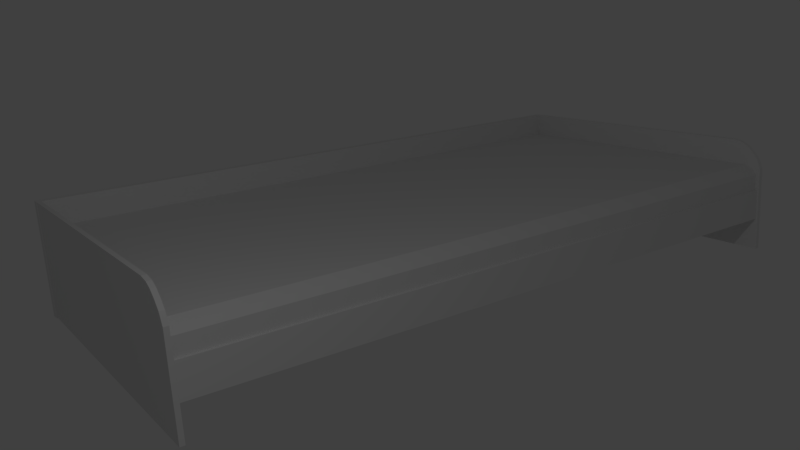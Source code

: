 # Source: MyBed.blend  (saved by Blender 2.79.0; exported with 4.5.12 LTS)
import bpy
from mathutils import Matrix  # noqa: F401  (used for matrix-valued properties, if any)

bpy.ops.wm.read_factory_settings(use_empty=True)
scene = bpy.context.scene
scene.name = 'Scene'

# ---- collections
col_collection_1 = bpy.data.collections.new('Collection 1'); scene.collection.children.link(col_collection_1)

# ---- materials (node trees are filled in below, after node groups)
mat_material = bpy.data.materials.new('Material')
mat_material.alpha_threshold = 0.0
mat_material.use_transparent_shadow = False
mat_material.roughness = 0.5
mat_material.line_color = (0.0, 0.0, 0.0, 1.0)
mat_x = bpy.data.materials.new('Материал')
mat_x.alpha_threshold = 0.0
mat_x.use_transparent_shadow = False
mat_x.roughness = 0.5

# ---- material node trees

# ---- world
world_world = bpy.data.worlds.new('World'); scene.world = world_world
world_world.color = (0.05088, 0.05088, 0.05088)
world_world.use_sun_shadow = False
world_world.sun_shadow_jitter_overblur = 0.0
world_world.cycles.sampling_method = 'MANUAL'

# ---- cameras
cam_camera = bpy.data.cameras.new('Camera')
cam_camera.clip_end = 100.0
cam_camera.lens = 35.0
cam_camera.sensor_width = 32.0
cam_camera.sensor_height = 18.0
cam_camera.ortho_scale = 7.314
cam_camera.dof.focus_distance = 0.0
cam_camera.dof.aperture_fstop = 128.0

# ---- lights
light_lamp = bpy.data.lights.new('Lamp', 'POINT')
light_lamp.transmission_factor = 0.0
light_lamp.cutoff_distance = 30.0
light_lamp.energy = 100.0
light_lamp.shadow_buffer_clip_start = 1.001
light_lamp.shadow_soft_size = 0.1
light_lamp.shadow_maximum_resolution = 0.006
light_lamp.use_absolute_resolution = True

# ---- meshes
me_002 = bpy.data.meshes.new('Плоскость.002')
me_002.from_pydata([(-1.069, -1.0, 0.0), (1.0, -1.0, 0.0), (1.0, 0.6903, 1.354e-08), (-1.069, -1.0, -0.1261), (1.0, -1.0, -0.1261), (1.0, 0.6903, -0.1261), (1.0, -1.0, 0.0), (1.0, 0.6903, 1.354e-08), (1.0, -1.0, -0.1261), (1.0, 0.6903, -0.1261), (-0.6963, 0.6903, 1.354e-08), (-0.6963, 0.6903, -0.1261), (-0.6963, -1.0, 0.0), (-0.6963, -1.0, -0.1261), (-1.069, -0.9419, 4.656e-10), (1.0, -0.9419, 4.656e-10), (-1.069, -0.9419, -0.1261), (1.0, -0.9419, -0.1261), (1.0, -0.9419, -0.1261), (1.0, -0.7718, -1.404e-08), (-0.6963, -0.7718, -1.404e-08), (-0.6963, -0.9419, -0.1261), (-0.8689, 0.6903, 1.354e-08), (-0.8689, 0.6903, -0.1261), (-0.9274, 0.6639, 1.332e-08), (-0.9274, 0.6639, -0.1261), (-0.9673, 0.6157, 1.226e-08), (-0.9673, 0.6157, -0.1261), (-1.009, 0.526, 9.6e-09), (-1.009, 0.526, -0.1261), (-1.069, 0.2829, 7.264e-10), (-1.044, 0.4264, 4.385e-09), (-1.044, 0.4264, -0.1261), (-1.069, 0.2829, -0.1261), (0.9854, 0.662, 18.49), (0.9854, -1.033, 18.49), (0.9854, 0.6903, -0.131), (0.9854, -1.033, -0.131), (1.038, 0.6903, -0.131), (1.038, 0.662, 18.49), (1.038, -1.033, 18.49), (1.038, -1.033, -0.131), (-1.079, -1.023, 18.48), (0.9898, -1.023, 18.48), (0.9898, 0.667, 18.48), (-1.079, -1.023, 18.36), (0.9898, -1.023, 18.36), (0.9898, 0.667, 18.36), (0.9898, -1.023, 18.48), (0.9898, 0.667, 18.48), (0.9898, -1.023, 18.36), (0.9898, 0.667, 18.36), (-0.7065, 0.667, 18.48), (-0.7065, 0.667, 18.36), (-0.7065, -1.023, 18.48), (-0.7065, -1.023, 18.36), (-1.079, -0.9652, 18.48), (0.9898, -0.9652, 18.48), (-1.079, -0.9652, 18.36), (0.9898, -0.9652, 18.36), (0.9898, -0.9652, 18.36), (0.9898, -0.9652, 18.48), (-0.7065, -0.9652, 18.48), (-0.7065, -0.9652, 18.36), (-0.879, 0.667, 18.48), (-0.879, 0.667, 18.36), (-0.9376, 0.6406, 18.48), (-0.9376, 0.6406, 18.36), (-0.9774, 0.5924, 18.48), (-0.9774, 0.5924, 18.36), (-1.019, 0.5027, 18.48), (-1.019, 0.5027, 18.36), (-1.079, 0.2596, 18.48), (-1.054, 0.4031, 18.48), (-1.054, 0.4031, 18.36), (-1.079, 0.2596, 18.36), (0.9989, -0.6977, -0.002235), (0.9989, -1.04, 18.41), (-1.052, -1.013, 18.38), (-1.052, -0.6977, -0.002237), (0.9989, 0.2982, -0.002232), (0.9989, 0.2982, 18.41), (-1.052, -0.5924, -0.002237), (0.9989, -0.08355, -0.002234), (0.9989, -0.08355, 18.41), (-1.052, -0.08355, 18.41), (-1.052, -0.08355, -0.002237), (-1.068, -1.04, -0.002237), (-1.068, -1.013, 18.38), (-1.068, -0.08355, -0.002237), (-1.068, -0.08355, 18.41), (-1.052, -0.5376, -0.002237), (-1.052, 0.1567, 18.41), (-1.052, 0.1567, -0.002235), (0.9989, -0.5376, -0.002235), (-0.9766, 0.2982, 18.41), (-1.025, 0.2365, 18.41), (-1.025, 0.2365, -0.002235), (-0.9766, 0.2982, -0.002235), (0.9989, -0.5376, 18.41), (-1.052, -0.5376, 18.41), (-1.068, -0.5376, -0.002237), (-1.068, -0.5376, 18.41), (-1.061, -0.5376, -0.002237), (-1.061, -0.5376, 18.41)], [(93, 82)], [(19, 15, 2, 7), (18, 9, 5, 17), (14, 16, 3, 0), (6, 8, 4, 1), (15, 17, 5, 2), (12, 13, 8, 6), (2, 5, 9, 7), (21, 11, 9, 18), (20, 19, 7, 10), (10, 11, 23, 22), (0, 3, 13, 12), (7, 9, 11, 10), (3, 16, 21, 13), (0, 12, 20, 14), (12, 6, 19, 20), (13, 21, 18, 8), (1, 4, 17, 15), (8, 18, 17, 4), (6, 1, 15, 19), (23, 25, 24, 22), (26, 24, 25, 27), (16, 33, 32, 29, 27, 25, 23, 11, 21), (28, 26, 27, 29), (30, 33, 16, 14), (31, 28, 29, 32), (30, 31, 32, 33), (14, 20, 10, 22, 24, 26, 28, 31, 30), (34, 36, 37, 35), (39, 40, 41, 38), (37, 36, 38, 41), (34, 35, 40, 39), (35, 37, 41, 40), (36, 34, 39, 38), (61, 57, 44, 49), (60, 51, 47, 59), (56, 58, 45, 42), (48, 50, 46, 43), (57, 59, 47, 44), (54, 55, 50, 48), (44, 47, 51, 49), (63, 53, 51, 60), (62, 61, 49, 52), (52, 53, 65, 64), (42, 45, 55, 54), (49, 51, 53, 52), (45, 58, 63, 55), (42, 54, 62, 56), (54, 48, 61, 62), (55, 63, 60, 50), (43, 46, 59, 57), (50, 60, 59, 46), (48, 43, 57, 61), (65, 67, 66, 64), (68, 66, 67, 69), (58, 75, 74, 71, 69, 67, 65, 53, 63), (70, 68, 69, 71), (72, 75, 58, 56), (73, 70, 71, 74), (72, 73, 74, 75), (56, 62, 52, 64, 66, 68, 70, 73, 72), (99, 77, 76, 94), (92, 93, 86, 85), (91, 79, 87, 101), (99, 100, 78, 77), (94, 91, 86, 83), (83, 86, 93, 97, 98, 80), (78, 100, 102, 88), (81, 84, 83, 80), (102, 101, 103, 104), (85, 86, 89, 90), (100, 85, 90, 102), (81, 80, 98, 95), (93, 92, 96, 97), (95, 98, 97, 96), (81, 95, 96, 92, 85, 84), (90, 89, 101, 102), (76, 79, 91, 94), (84, 85, 100, 99), (86, 91, 101, 89), (84, 99, 94, 83)])
me_002.polygons.foreach_set('material_index', [0, 0, 1, 0, 0, 1, 0, 1, 1, 1, 0, 1, 1, 1, 1, 1, 0, 0, 0, 1, 1, 1, 1, 1, 1, 1, 1, 1, 1, 1, 1, 1, 1, 0, 0, 1, 0, 0, 1, 0, 1, 1, 1, 1, 1, 1, 1, 1, 1, 0, 0, 0, 1, 1, 1, 1, 1, 1, 1, 1, 0, 0, 0, 0, 0, 0, 0, 0, 1, 0, 0, 0, 0, 0, 0, 1, 0, 0, 0, 0])
_uv = me_002.uv_layers.new(name='UVMap')
_uv.uv.foreach_set('vector', [0.4953, 0.4661, 0.4953, 0.4661, 0.4953, 0.4661, 0.4953, 0.4661, 0.4082, 0.4918, 0.4879, 0.4918, 0.4879, 0.4932, 0.4082, 0.4932, 0.4531, 0.5091, 0.4463, 0.5091, 0.4463, 0.506, 0.4531, 0.506, 0.4965, 0.3779, 0.4965, 0.3717, 0.4966, 0.3717, 0.4966, 0.3779, 0.4082, 0.4485, 0.4082, 0.4417, 0.4958, 0.4417, 0.4958, 0.4485, 0.5186, 0.4281, 0.5186, 0.4213, 0.6096, 0.4213, 0.6096, 0.4281, 0.4965, 0.3915, 0.4965, 0.3854, 0.4966, 0.3854, 0.4966, 0.3915, 0.4082, 0.1762, 0.4082, 0.08859, 0.4993, 0.08859, 0.4993, 0.1762, 0.4082, 0.2651, 0.4993, 0.2651, 0.4993, 0.3436, 0.4082, 0.3436, 0.4794, 0.4976, 0.4794, 0.5044, 0.4702, 0.5044, 0.4702, 0.4976, 0.4289, 0.5006, 0.4289, 0.4938, 0.4489, 0.4938, 0.4489, 0.5006, 0.6096, 0.4139, 0.6096, 0.4207, 0.5186, 0.4207, 0.5186, 0.4139, 0.4702, 0.4969, 0.4702, 0.4938, 0.4901, 0.4938, 0.4901, 0.4969, 0.4746, 0.4566, 0.4946, 0.4566, 0.4946, 0.4688, 0.4746, 0.4597, 0.5094, 0.4902, 0.6004, 0.4902, 0.6004, 0.5024, 0.5094, 0.5024, 0.4082, 0.4783, 0.4082, 0.4752, 0.4993, 0.4752, 0.4993, 0.4783, 0.4537, 0.5128, 0.4537, 0.506, 0.4569, 0.506, 0.4569, 0.5128, 0.4953, 0.4654, 0.4981, 0.4654, 0.4981, 0.4655, 0.4953, 0.4655, 0.4953, 0.4688, 0.4953, 0.4688, 0.4953, 0.4688, 0.4953, 0.4688, 0.4363, 0.5012, 0.4397, 0.5012, 0.4397, 0.508, 0.4363, 0.508, 0.4769, 0.505, 0.4769, 0.5084, 0.4702, 0.5084, 0.4702, 0.505, 0.4082, 0.3649, 0.4739, 0.3649, 0.4816, 0.3663, 0.487, 0.3681, 0.4918, 0.3704, 0.4944, 0.3725, 0.4958, 0.3757, 0.4958, 0.3849, 0.4082, 0.3849, 0.4356, 0.5012, 0.4356, 0.5065, 0.4289, 0.5065, 0.4289, 0.5012, 0.4739, 0.464, 0.4739, 0.4708, 0.4082, 0.4708, 0.4082, 0.464, 0.4202, 0.508, 0.4145, 0.508, 0.4145, 0.5012, 0.4202, 0.5012, 0.4976, 0.4938, 0.4976, 0.5016, 0.4908, 0.5016, 0.4908, 0.4938, 0.4082, 0.4262, 0.4173, 0.4062, 0.4958, 0.4062, 0.4958, 0.4155, 0.4944, 0.4186, 0.4918, 0.4208, 0.487, 0.423, 0.4816, 0.4249, 0.4739, 0.4262, 0.1085, 0.9997, 0.107, 0.0003268, 0.1995, 0.0003269, 0.1995, 0.9997, 0.2911, 0.9997, 0.2002, 0.9997, 0.2002, 0.0003268, 0.2927, 0.0003268, 0.5186, 0.4287, 0.6111, 0.4287, 0.6111, 0.4316, 0.5186, 0.4316, 0.4992, 0.4856, 0.4082, 0.4856, 0.4082, 0.4828, 0.4992, 0.4828, 0.5263, 0.404, 0.5263, 0.0003866, 0.5333, 0.0003268, 0.5333, 0.4039, 0.5256, 0.0003268, 0.5256, 0.4039, 0.5186, 0.404, 0.5186, 0.0003867, 0.4082, 0.4891, 0.4082, 0.4877, 0.4879, 0.4863, 0.4879, 0.4877, 0.4082, 0.4897, 0.4879, 0.4897, 0.4879, 0.4911, 0.4082, 0.4911, 0.4425, 0.5128, 0.4425, 0.506, 0.4457, 0.506, 0.4457, 0.5128, 0.4965, 0.3711, 0.4965, 0.3649, 0.4966, 0.3649, 0.4966, 0.3711, 0.4082, 0.4559, 0.4082, 0.4492, 0.4958, 0.4492, 0.4958, 0.4559, 0.4082, 0.4411, 0.4082, 0.4343, 0.4993, 0.4343, 0.4993, 0.4411, 0.4965, 0.3847, 0.4965, 0.3786, 0.4966, 0.3786, 0.4966, 0.3847, 0.4082, 0.08794, 0.4082, 0.0003268, 0.4993, 0.0003268, 0.4993, 0.08794, 0.4082, 0.1769, 0.4993, 0.1769, 0.4993, 0.2645, 0.4082, 0.2645, 0.4978, 0.4863, 0.4978, 0.4931, 0.4885, 0.4931, 0.4885, 0.4863, 0.4082, 0.5006, 0.4082, 0.4938, 0.4282, 0.4938, 0.4282, 0.5006, 0.4993, 0.4269, 0.4993, 0.4337, 0.4082, 0.4337, 0.4082, 0.4269, 0.4495, 0.5007, 0.4495, 0.4976, 0.4695, 0.4976, 0.4695, 0.5007, 0.4495, 0.4938, 0.4695, 0.4938, 0.4695, 0.4969, 0.4495, 0.4969, 0.4082, 0.4714, 0.4993, 0.4714, 0.4993, 0.4746, 0.4082, 0.4746, 0.4082, 0.4821, 0.4082, 0.479, 0.4993, 0.479, 0.4993, 0.4821, 0.4948, 0.509, 0.4948, 0.5023, 0.4979, 0.5023, 0.4979, 0.509, 0.4953, 0.4647, 0.4981, 0.4647, 0.4981, 0.4648, 0.4953, 0.4648, 0.4953, 0.4641, 0.4953, 0.464, 0.4981, 0.464, 0.4981, 0.4641, 0.4953, 0.4566, 0.4987, 0.4566, 0.4987, 0.4634, 0.4953, 0.4634, 0.4942, 0.509, 0.4908, 0.509, 0.4908, 0.5023, 0.4942, 0.5023, 0.4082, 0.3856, 0.4739, 0.3856, 0.4816, 0.3869, 0.487, 0.3888, 0.4918, 0.391, 0.4944, 0.3932, 0.4958, 0.3963, 0.4958, 0.4056, 0.4082, 0.4056, 0.4262, 0.508, 0.4209, 0.508, 0.4209, 0.5012, 0.4262, 0.5012, 0.4739, 0.4566, 0.4739, 0.4634, 0.4082, 0.4634, 0.4082, 0.4566, 0.4139, 0.508, 0.4082, 0.508, 0.4082, 0.5012, 0.4139, 0.5012, 0.4868, 0.4976, 0.4868, 0.5054, 0.4801, 0.5054, 0.4801, 0.4976, 0.4082, 0.3643, 0.4082, 0.3443, 0.4958, 0.3443, 0.4958, 0.3536, 0.4944, 0.3567, 0.4918, 0.3588, 0.487, 0.3611, 0.4816, 0.363, 0.4739, 0.3643, 0.3675, 0.8867, 0.3434, 0.8869, 0.3521, 0.0004283, 0.3675, 0.0003268, 0.3893, 0.8549, 0.3926, 0.0003268, 0.4076, 0.0003268, 0.4043, 0.8549, 0.4695, 0.5022, 0.4609, 0.5022, 0.4425, 0.5014, 0.4695, 0.5014, 0.61, 0.5332, 0.4999, 0.5318, 0.5002, 0.5063, 0.6103, 0.5063, 0.61, 0.5833, 0.4999, 0.5833, 0.4999, 0.5589, 0.61, 0.5589, 0.61, 0.6256, 0.4999, 0.6256, 0.4999, 0.6127, 0.5013, 0.6084, 0.5039, 0.6051, 0.61, 0.6051, 0.4425, 0.5029, 0.4681, 0.5029, 0.4681, 0.5038, 0.4425, 0.5038, 0.3887, 0.9888, 0.3682, 0.9888, 0.3682, 0.0003268, 0.3887, 0.0003269, 0.534, 0.3742, 0.534, 0.2255, 0.5366, 0.2255, 0.5366, 0.3742, 0.534, 0.2248, 0.534, 0.0003609, 0.5379, 0.0003268, 0.5379, 0.2248, 0.4425, 0.5044, 0.4669, 0.5044, 0.4669, 0.5053, 0.4425, 0.5053, 0.0003268, 0.9888, 0.0003268, 0.000327, 0.1064, 0.0003268, 0.1064, 0.9888, 0.5087, 0.0003268, 0.5087, 0.5055, 0.4999, 0.5056, 0.4999, 0.0003985, 0.5094, 0.4895, 0.5094, 0.0003968, 0.5179, 0.0003268, 0.5179, 0.4895, 0.61, 0.6044, 0.5039, 0.6044, 0.5013, 0.6011, 0.4999, 0.5968, 0.4999, 0.5839, 0.61, 0.5839, 0.3183, 0.9888, 0.3183, 0.0003268, 0.3427, 0.0003268, 0.3427, 0.9888, 0.6286, 0.4132, 0.5186, 0.4132, 0.5186, 0.4046, 0.6286, 0.4046, 0.61, 0.5582, 0.4999, 0.5582, 0.4999, 0.5339, 0.61, 0.5339, 0.499, 0.4708, 0.4746, 0.4708, 0.4746, 0.4699, 0.499, 0.4699, 0.3177, 0.9888, 0.2933, 0.9888, 0.2933, 0.0003268, 0.3177, 0.0003269])
me_002.materials.append(mat_material)
me_002.materials.append(mat_x)
me_002.use_remesh_preserve_volume = False
me_002.use_remesh_preserve_attributes = False
me_002.use_mirror_vertex_groups = False
me_002.update()

# ---- objects
ob_001 = bpy.data.objects.new('Плоскость.001', me_002)
ob_lamp = bpy.data.objects.new('Lamp', light_lamp)
ob_camera = bpy.data.objects.new('Camera', cam_camera)

# ---- transforms, parenting, visibility, modifiers, constraints
ob_001.location = (0.06209, 4.718, 1.046)
ob_001.rotation_euler = (1.571, -0.0, 0.0)
ob_001.scale = (2.357, 1.0, 0.5125)
ob_001.lineart.crease_threshold = 0.0
ob_lamp.location = (-6.54, 5.226, 5.904)
ob_lamp.rotation_euler = (0.6503, 0.05522, 1.866)
ob_lamp.lock_rotations_4d = False
ob_lamp.empty_display_type = 'ARROWS'
ob_lamp.color = (0.0, 0.0, 0.0, 0.0)
ob_lamp.lineart.crease_threshold = 0.0
ob_camera.location = (-10.27, 7.209, 4.359)
ob_camera.rotation_euler = (7.585, 0.05816, -2.176)
ob_camera.lock_rotations_4d = False
ob_camera.empty_display_type = 'ARROWS'
ob_camera.color = (0.0, 0.0, 0.0, 0.0)
ob_camera.display_type = 'WIRE'
ob_camera.lineart.crease_threshold = 0.0

# ---- collection membership
col_collection_1.objects.link(ob_001)
col_collection_1.objects.link(ob_lamp)
col_collection_1.objects.link(ob_camera)

# ---- scene / render settings (as saved in the file)
scene.camera = ob_camera
scene.frame_start = 1; scene.frame_end = 250; scene.frame_set(1)
scene.render.engine = 'BLENDER_EEVEE_NEXT'
scene.render.resolution_percentage = 50
scene.render.dither_intensity = 0.0
scene.cycles.use_denoising = False
scene.cycles.samples = 128
scene.cycles.sampling_pattern = 'TABULATED_SOBOL'
scene.cycles.use_adaptive_sampling = False
scene.cycles.use_light_tree = False
scene.cycles.blur_glossy = 0.0
scene.cycles.sample_clamp_indirect = 0.0
scene.view_settings.view_transform = 'Standard'
bpy.context.view_layer.update()
